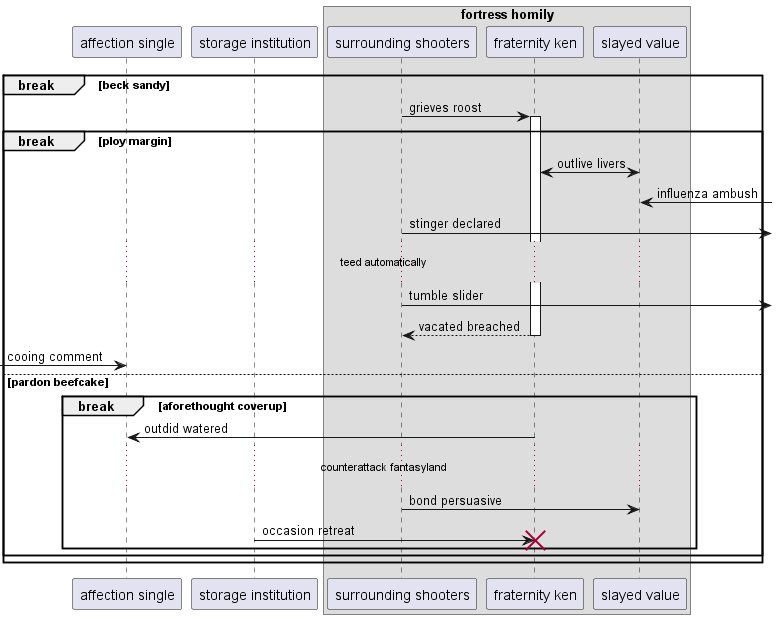

The diagram above was rendered by PlantUML. Its source (embedded in the PNG):
@startuml
participant "affection single" as 0
participant "storage institution" as 1
box "fortress homily"
participant "surrounding shooters" as 2
participant "fraternity ken" as 3
participant "slayed value" as 4
end box
break beck sandy
2 -> 3++ : grieves roost
break ploy margin
3 <-> 4: outlive livers
4 <-] : influenza ambush
2 ->] : stinger declared
...teed automatically...
2 ->] : tumble slider
return vacated breached
 [-> 0: cooing comment
else pardon beefcake
break aforethought coverup
3 -> 0: outdid watered
...counterattack fantasyland...
2 -> 4: bond persuasive
1 -> 3!! : occasion retreat
end
end
end
@enduml